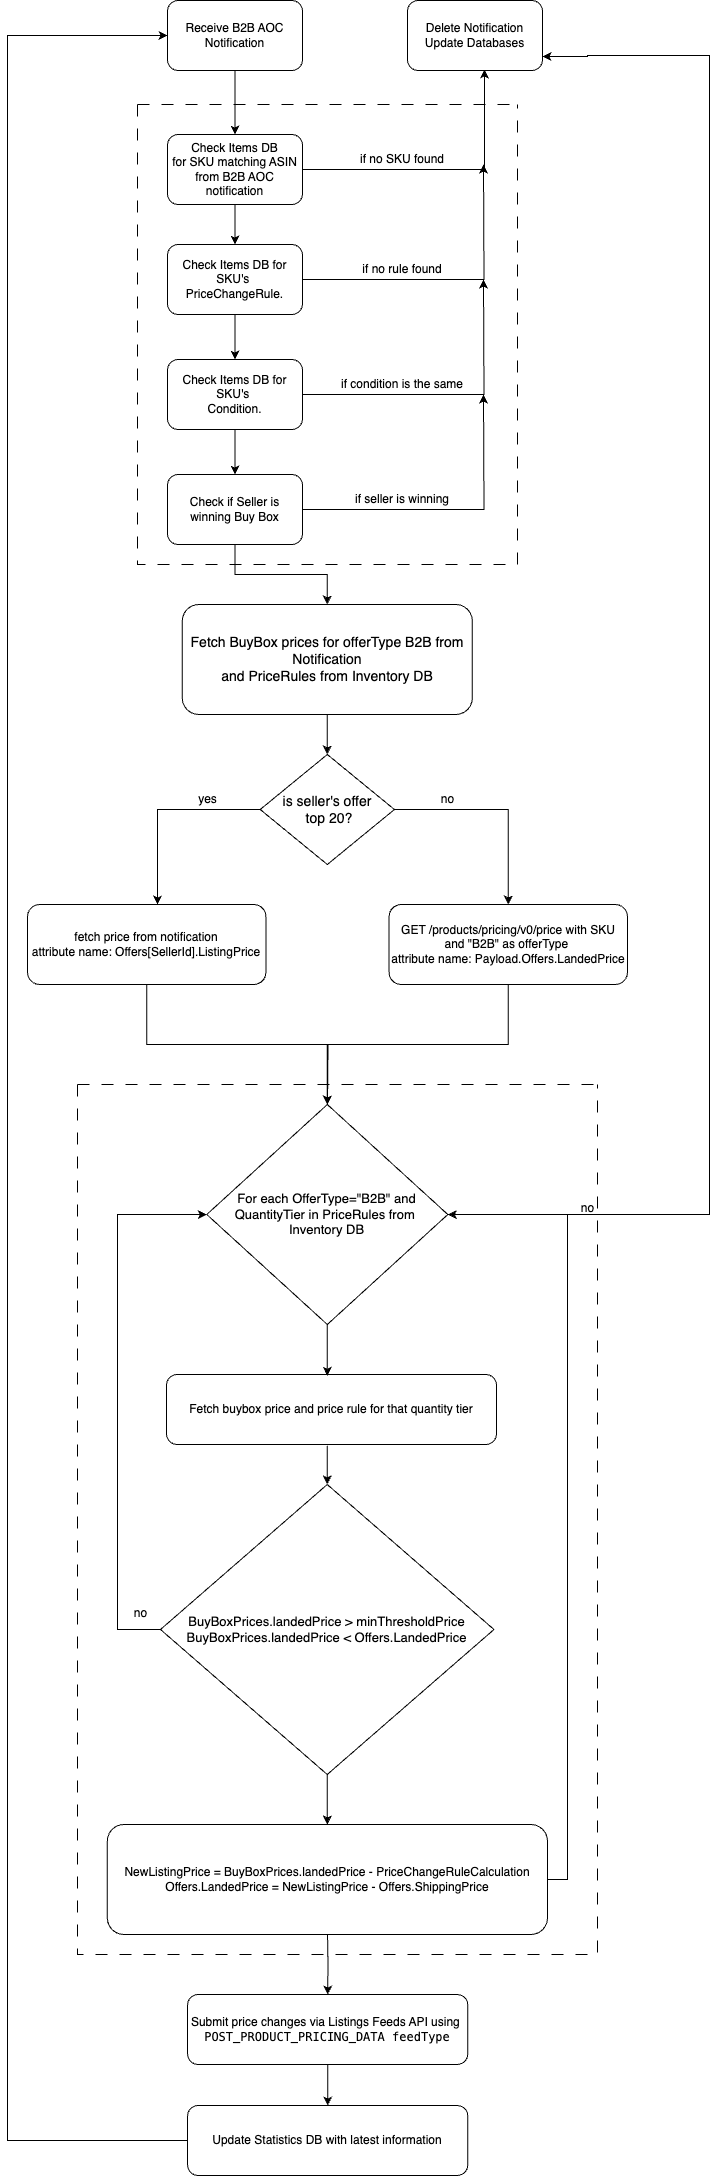

The diagram above was exported from draw.io. Its source (the exported page's mxGraphModel, read from the mxfile embedded in the PNG):
<mxGraphModel dx="1114" dy="606" grid="1" gridSize="10" guides="1" tooltips="1" connect="1" arrows="1" fold="1" page="1" pageScale="1" pageWidth="827" pageHeight="1169" math="0" shadow="0">
  <root>
    <mxCell id="WIyWlLk6GJQsqaUBKTNV-0" />
    <mxCell id="WIyWlLk6GJQsqaUBKTNV-1" parent="WIyWlLk6GJQsqaUBKTNV-0" />
    <mxCell id="WIyWlLk6GJQsqaUBKTNV-3" value="Receive B2B AOC Notification" style="rounded=1;whiteSpace=wrap;html=1;fontSize=12;glass=0;strokeWidth=1;shadow=0;" parent="WIyWlLk6GJQsqaUBKTNV-1" vertex="1">
      <mxGeometry x="220" y="156" width="135" height="70" as="geometry" />
    </mxCell>
    <mxCell id="iQXRHkNr4KUoU6AZbd5T-7" style="edgeStyle=orthogonalEdgeStyle;rounded=0;orthogonalLoop=1;jettySize=auto;html=1;exitX=0.5;exitY=1;exitDx=0;exitDy=0;entryX=0.5;entryY=0;entryDx=0;entryDy=0;" parent="WIyWlLk6GJQsqaUBKTNV-1" source="WIyWlLk6GJQsqaUBKTNV-3" target="iQXRHkNr4KUoU6AZbd5T-6" edge="1">
      <mxGeometry relative="1" as="geometry">
        <mxPoint x="287.1099999999999" y="250" as="sourcePoint" />
      </mxGeometry>
    </mxCell>
    <mxCell id="iQXRHkNr4KUoU6AZbd5T-8" style="edgeStyle=orthogonalEdgeStyle;rounded=0;orthogonalLoop=1;jettySize=auto;html=1;exitX=1;exitY=0.5;exitDx=0;exitDy=0;entryX=0.57;entryY=0.986;entryDx=0;entryDy=0;entryPerimeter=0;" parent="WIyWlLk6GJQsqaUBKTNV-1" source="iQXRHkNr4KUoU6AZbd5T-6" edge="1" target="iQXRHkNr4KUoU6AZbd5T-58">
      <mxGeometry relative="1" as="geometry">
        <mxPoint x="536" y="190" as="targetPoint" />
      </mxGeometry>
    </mxCell>
    <mxCell id="iQXRHkNr4KUoU6AZbd5T-12" style="edgeStyle=orthogonalEdgeStyle;rounded=0;orthogonalLoop=1;jettySize=auto;html=1;exitX=0.5;exitY=1;exitDx=0;exitDy=0;" parent="WIyWlLk6GJQsqaUBKTNV-1" source="iQXRHkNr4KUoU6AZbd5T-6" target="iQXRHkNr4KUoU6AZbd5T-10" edge="1">
      <mxGeometry relative="1" as="geometry" />
    </mxCell>
    <mxCell id="iQXRHkNr4KUoU6AZbd5T-6" value="Check Items DB &lt;br&gt;for SKU matching ASIN from B2B AOC notification" style="rounded=1;whiteSpace=wrap;html=1;fontSize=12;glass=0;strokeWidth=1;shadow=0;" parent="WIyWlLk6GJQsqaUBKTNV-1" vertex="1">
      <mxGeometry x="220" y="290" width="135" height="70" as="geometry" />
    </mxCell>
    <mxCell id="iQXRHkNr4KUoU6AZbd5T-9" value="if no SKU found" style="text;html=1;strokeColor=none;fillColor=none;align=center;verticalAlign=middle;whiteSpace=wrap;rounded=0;" parent="WIyWlLk6GJQsqaUBKTNV-1" vertex="1">
      <mxGeometry x="390" y="300" width="130" height="30" as="geometry" />
    </mxCell>
    <mxCell id="iQXRHkNr4KUoU6AZbd5T-11" style="edgeStyle=orthogonalEdgeStyle;rounded=0;orthogonalLoop=1;jettySize=auto;html=1;exitX=1;exitY=0.5;exitDx=0;exitDy=0;" parent="WIyWlLk6GJQsqaUBKTNV-1" source="iQXRHkNr4KUoU6AZbd5T-10" edge="1">
      <mxGeometry relative="1" as="geometry">
        <mxPoint x="536" y="320" as="targetPoint" />
      </mxGeometry>
    </mxCell>
    <mxCell id="iQXRHkNr4KUoU6AZbd5T-17" style="edgeStyle=orthogonalEdgeStyle;rounded=0;orthogonalLoop=1;jettySize=auto;html=1;exitX=0.5;exitY=1;exitDx=0;exitDy=0;entryX=0.5;entryY=0;entryDx=0;entryDy=0;" parent="WIyWlLk6GJQsqaUBKTNV-1" source="iQXRHkNr4KUoU6AZbd5T-10" target="iQXRHkNr4KUoU6AZbd5T-15" edge="1">
      <mxGeometry relative="1" as="geometry" />
    </mxCell>
    <mxCell id="iQXRHkNr4KUoU6AZbd5T-10" value="Check Items&amp;nbsp;DB for SKU's&amp;nbsp;&lt;br&gt;PriceChangeRule." style="rounded=1;whiteSpace=wrap;html=1;fontSize=12;glass=0;strokeWidth=1;shadow=0;" parent="WIyWlLk6GJQsqaUBKTNV-1" vertex="1">
      <mxGeometry x="220" y="400" width="135" height="70" as="geometry" />
    </mxCell>
    <mxCell id="iQXRHkNr4KUoU6AZbd5T-13" value="if no rule found" style="text;html=1;strokeColor=none;fillColor=none;align=center;verticalAlign=middle;whiteSpace=wrap;rounded=0;" parent="WIyWlLk6GJQsqaUBKTNV-1" vertex="1">
      <mxGeometry x="390" y="410" width="130" height="30" as="geometry" />
    </mxCell>
    <mxCell id="iQXRHkNr4KUoU6AZbd5T-14" style="edgeStyle=orthogonalEdgeStyle;rounded=0;orthogonalLoop=1;jettySize=auto;html=1;exitX=1;exitY=0.5;exitDx=0;exitDy=0;" parent="WIyWlLk6GJQsqaUBKTNV-1" source="iQXRHkNr4KUoU6AZbd5T-15" edge="1">
      <mxGeometry relative="1" as="geometry">
        <mxPoint x="536" y="435" as="targetPoint" />
      </mxGeometry>
    </mxCell>
    <mxCell id="iQXRHkNr4KUoU6AZbd5T-21" style="edgeStyle=orthogonalEdgeStyle;rounded=0;orthogonalLoop=1;jettySize=auto;html=1;exitX=0.5;exitY=1;exitDx=0;exitDy=0;entryX=0.5;entryY=0;entryDx=0;entryDy=0;" parent="WIyWlLk6GJQsqaUBKTNV-1" source="iQXRHkNr4KUoU6AZbd5T-15" target="iQXRHkNr4KUoU6AZbd5T-19" edge="1">
      <mxGeometry relative="1" as="geometry" />
    </mxCell>
    <mxCell id="iQXRHkNr4KUoU6AZbd5T-15" value="Check Items&amp;nbsp;DB for SKU's&amp;nbsp;&lt;br&gt;Condition." style="rounded=1;whiteSpace=wrap;html=1;fontSize=12;glass=0;strokeWidth=1;shadow=0;" parent="WIyWlLk6GJQsqaUBKTNV-1" vertex="1">
      <mxGeometry x="220" y="515" width="135" height="70" as="geometry" />
    </mxCell>
    <mxCell id="iQXRHkNr4KUoU6AZbd5T-16" value="if condition is the same" style="text;html=1;strokeColor=none;fillColor=none;align=center;verticalAlign=middle;whiteSpace=wrap;rounded=0;" parent="WIyWlLk6GJQsqaUBKTNV-1" vertex="1">
      <mxGeometry x="390" y="525" width="130" height="30" as="geometry" />
    </mxCell>
    <mxCell id="iQXRHkNr4KUoU6AZbd5T-18" style="edgeStyle=orthogonalEdgeStyle;rounded=0;orthogonalLoop=1;jettySize=auto;html=1;exitX=1;exitY=0.5;exitDx=0;exitDy=0;" parent="WIyWlLk6GJQsqaUBKTNV-1" source="iQXRHkNr4KUoU6AZbd5T-19" edge="1">
      <mxGeometry relative="1" as="geometry">
        <mxPoint x="536" y="550" as="targetPoint" />
      </mxGeometry>
    </mxCell>
    <mxCell id="iQXRHkNr4KUoU6AZbd5T-24" style="edgeStyle=orthogonalEdgeStyle;rounded=0;orthogonalLoop=1;jettySize=auto;html=1;exitX=0.5;exitY=1;exitDx=0;exitDy=0;entryX=0.5;entryY=0;entryDx=0;entryDy=0;" parent="WIyWlLk6GJQsqaUBKTNV-1" source="iQXRHkNr4KUoU6AZbd5T-19" target="iQXRHkNr4KUoU6AZbd5T-23" edge="1">
      <mxGeometry relative="1" as="geometry" />
    </mxCell>
    <mxCell id="iQXRHkNr4KUoU6AZbd5T-19" value="Check if Seller is winning Buy Box" style="rounded=1;whiteSpace=wrap;html=1;fontSize=12;glass=0;strokeWidth=1;shadow=0;" parent="WIyWlLk6GJQsqaUBKTNV-1" vertex="1">
      <mxGeometry x="220" y="630" width="135" height="70" as="geometry" />
    </mxCell>
    <mxCell id="iQXRHkNr4KUoU6AZbd5T-20" value="if seller is winning" style="text;html=1;strokeColor=none;fillColor=none;align=center;verticalAlign=middle;whiteSpace=wrap;rounded=0;" parent="WIyWlLk6GJQsqaUBKTNV-1" vertex="1">
      <mxGeometry x="390" y="640" width="130" height="30" as="geometry" />
    </mxCell>
    <mxCell id="iQXRHkNr4KUoU6AZbd5T-22" value="" style="swimlane;startSize=0;dashed=1;dashPattern=12 12;" parent="WIyWlLk6GJQsqaUBKTNV-1" vertex="1">
      <mxGeometry x="190" y="260" width="380" height="460" as="geometry" />
    </mxCell>
    <mxCell id="iQXRHkNr4KUoU6AZbd5T-37" style="edgeStyle=orthogonalEdgeStyle;rounded=0;orthogonalLoop=1;jettySize=auto;html=1;exitX=0.5;exitY=1;exitDx=0;exitDy=0;entryX=0.5;entryY=0;entryDx=0;entryDy=0;" parent="WIyWlLk6GJQsqaUBKTNV-1" source="iQXRHkNr4KUoU6AZbd5T-23" target="iQXRHkNr4KUoU6AZbd5T-27" edge="1">
      <mxGeometry relative="1" as="geometry" />
    </mxCell>
    <mxCell id="iQXRHkNr4KUoU6AZbd5T-23" value="&lt;font style=&quot;font-size: 14px;&quot;&gt;Fetch BuyBox prices for offerType B2B from Notification&lt;br&gt;and PriceRules from Inventory DB&lt;/font&gt;" style="rounded=1;whiteSpace=wrap;html=1;fontSize=12;glass=0;strokeWidth=1;shadow=0;" parent="WIyWlLk6GJQsqaUBKTNV-1" vertex="1">
      <mxGeometry x="234.75" y="760" width="290.12" height="110" as="geometry" />
    </mxCell>
    <mxCell id="iQXRHkNr4KUoU6AZbd5T-34" style="edgeStyle=orthogonalEdgeStyle;rounded=0;orthogonalLoop=1;jettySize=auto;html=1;exitX=1;exitY=0.5;exitDx=0;exitDy=0;" parent="WIyWlLk6GJQsqaUBKTNV-1" source="iQXRHkNr4KUoU6AZbd5T-27" target="iQXRHkNr4KUoU6AZbd5T-33" edge="1">
      <mxGeometry relative="1" as="geometry" />
    </mxCell>
    <mxCell id="iQXRHkNr4KUoU6AZbd5T-44" style="edgeStyle=orthogonalEdgeStyle;rounded=0;orthogonalLoop=1;jettySize=auto;html=1;exitX=0;exitY=0.5;exitDx=0;exitDy=0;" parent="WIyWlLk6GJQsqaUBKTNV-1" source="iQXRHkNr4KUoU6AZbd5T-27" target="iQXRHkNr4KUoU6AZbd5T-36" edge="1">
      <mxGeometry relative="1" as="geometry">
        <Array as="points">
          <mxPoint x="210" y="965" />
        </Array>
      </mxGeometry>
    </mxCell>
    <mxCell id="iQXRHkNr4KUoU6AZbd5T-27" value="&lt;font style=&quot;font-size: 14px;&quot;&gt;is seller's offer&lt;br&gt;&amp;nbsp;top 20?&lt;br&gt;&lt;/font&gt;" style="rhombus;whiteSpace=wrap;html=1;" parent="WIyWlLk6GJQsqaUBKTNV-1" vertex="1">
      <mxGeometry x="312.7" y="910" width="134.22" height="110" as="geometry" />
    </mxCell>
    <mxCell id="iQXRHkNr4KUoU6AZbd5T-48" style="edgeStyle=orthogonalEdgeStyle;rounded=0;orthogonalLoop=1;jettySize=auto;html=1;exitX=0.5;exitY=1;exitDx=0;exitDy=0;" parent="WIyWlLk6GJQsqaUBKTNV-1" source="iQXRHkNr4KUoU6AZbd5T-33" edge="1">
      <mxGeometry relative="1" as="geometry">
        <mxPoint x="380" y="1260" as="targetPoint" />
      </mxGeometry>
    </mxCell>
    <mxCell id="iQXRHkNr4KUoU6AZbd5T-33" value="&lt;span style=&quot;background-color: initial; text-align: start; caret-color: rgb(0, 0, 0);&quot;&gt;GET /products/pricing/v0/price with SKU and &quot;B2B&quot; as offerType&amp;nbsp;&lt;/span&gt;&lt;br&gt;&lt;span style=&quot;background-color: initial; text-align: start; caret-color: rgb(0, 0, 0);&quot;&gt;attribute name: Payload.Offers.LandedPrice&lt;/span&gt;" style="rounded=1;whiteSpace=wrap;html=1;fontSize=12;glass=0;strokeWidth=1;shadow=0;" parent="WIyWlLk6GJQsqaUBKTNV-1" vertex="1">
      <mxGeometry x="441.57" y="1060" width="238.43" height="80" as="geometry" />
    </mxCell>
    <mxCell id="iQXRHkNr4KUoU6AZbd5T-36" value="fetch price from notification&lt;br style=&quot;border-color: var(--border-color);&quot;&gt;attribute name: Offers[SellerId].ListingPrice" style="rounded=1;whiteSpace=wrap;html=1;fontSize=12;glass=0;strokeWidth=1;shadow=0;" parent="WIyWlLk6GJQsqaUBKTNV-1" vertex="1">
      <mxGeometry x="79.99999999999997" y="1060" width="238.43" height="80" as="geometry" />
    </mxCell>
    <mxCell id="iQXRHkNr4KUoU6AZbd5T-49" style="edgeStyle=orthogonalEdgeStyle;rounded=0;orthogonalLoop=1;jettySize=auto;html=1;exitX=1;exitY=0.5;exitDx=0;exitDy=0;entryX=1;entryY=0.5;entryDx=0;entryDy=0;" parent="WIyWlLk6GJQsqaUBKTNV-1" source="knQx48m2iBEiuHPTLTuN-1" edge="1">
      <mxGeometry relative="1" as="geometry">
        <mxPoint x="595" y="212" as="targetPoint" />
        <Array as="points">
          <mxPoint x="762" y="1370" />
          <mxPoint x="762" y="211" />
          <mxPoint x="640" y="211" />
          <mxPoint x="640" y="212" />
        </Array>
        <mxPoint x="500.30999999999995" y="1391" as="sourcePoint" />
      </mxGeometry>
    </mxCell>
    <mxCell id="iQXRHkNr4KUoU6AZbd5T-52" style="edgeStyle=orthogonalEdgeStyle;rounded=0;orthogonalLoop=1;jettySize=auto;html=1;exitX=0.5;exitY=1;exitDx=0;exitDy=0;entryX=0.5;entryY=0;entryDx=0;entryDy=0;" parent="WIyWlLk6GJQsqaUBKTNV-1" source="iQXRHkNr4KUoU6AZbd5T-40" target="iQXRHkNr4KUoU6AZbd5T-51" edge="1">
      <mxGeometry relative="1" as="geometry" />
    </mxCell>
    <mxCell id="knQx48m2iBEiuHPTLTuN-7" style="edgeStyle=orthogonalEdgeStyle;rounded=0;orthogonalLoop=1;jettySize=auto;html=1;exitX=0;exitY=0.5;exitDx=0;exitDy=0;entryX=0;entryY=0.5;entryDx=0;entryDy=0;" edge="1" parent="WIyWlLk6GJQsqaUBKTNV-1" source="iQXRHkNr4KUoU6AZbd5T-40" target="knQx48m2iBEiuHPTLTuN-1">
      <mxGeometry relative="1" as="geometry">
        <Array as="points">
          <mxPoint x="170" y="1785" />
          <mxPoint x="170" y="1370" />
        </Array>
      </mxGeometry>
    </mxCell>
    <mxCell id="iQXRHkNr4KUoU6AZbd5T-40" value="&lt;font style=&quot;font-size: 13px;&quot;&gt;BuyBoxPrices.landedPrice &amp;gt; minThresholdPrice &lt;br&gt;BuyBoxPrices.landedPrice &amp;lt; Offers.LandedPrice&lt;br&gt;&lt;/font&gt;" style="rhombus;whiteSpace=wrap;html=1;" parent="WIyWlLk6GJQsqaUBKTNV-1" vertex="1">
      <mxGeometry x="213" y="1640" width="333.46" height="290" as="geometry" />
    </mxCell>
    <mxCell id="iQXRHkNr4KUoU6AZbd5T-45" value="yes" style="text;html=1;align=center;verticalAlign=middle;resizable=0;points=[];autosize=1;strokeColor=none;fillColor=none;" parent="WIyWlLk6GJQsqaUBKTNV-1" vertex="1">
      <mxGeometry x="239.61" y="940" width="40" height="30" as="geometry" />
    </mxCell>
    <mxCell id="iQXRHkNr4KUoU6AZbd5T-46" value="no" style="text;html=1;align=center;verticalAlign=middle;resizable=0;points=[];autosize=1;strokeColor=none;fillColor=none;" parent="WIyWlLk6GJQsqaUBKTNV-1" vertex="1">
      <mxGeometry x="480" y="940" width="40" height="30" as="geometry" />
    </mxCell>
    <mxCell id="iQXRHkNr4KUoU6AZbd5T-50" value="no" style="text;html=1;align=center;verticalAlign=middle;resizable=0;points=[];autosize=1;strokeColor=none;fillColor=none;" parent="WIyWlLk6GJQsqaUBKTNV-1" vertex="1">
      <mxGeometry x="620" y="1349" width="40" height="30" as="geometry" />
    </mxCell>
    <mxCell id="iQXRHkNr4KUoU6AZbd5T-54" style="edgeStyle=orthogonalEdgeStyle;rounded=0;orthogonalLoop=1;jettySize=auto;html=1;entryX=0.5;entryY=0;entryDx=0;entryDy=0;" parent="WIyWlLk6GJQsqaUBKTNV-1" target="iQXRHkNr4KUoU6AZbd5T-53" edge="1">
      <mxGeometry relative="1" as="geometry">
        <mxPoint x="380" y="2088" as="sourcePoint" />
      </mxGeometry>
    </mxCell>
    <mxCell id="knQx48m2iBEiuHPTLTuN-9" style="edgeStyle=orthogonalEdgeStyle;rounded=0;orthogonalLoop=1;jettySize=auto;html=1;exitX=1;exitY=0.5;exitDx=0;exitDy=0;entryX=1;entryY=0.5;entryDx=0;entryDy=0;" edge="1" parent="WIyWlLk6GJQsqaUBKTNV-1" source="iQXRHkNr4KUoU6AZbd5T-51" target="knQx48m2iBEiuHPTLTuN-1">
      <mxGeometry relative="1" as="geometry">
        <mxPoint x="610" y="1370" as="targetPoint" />
      </mxGeometry>
    </mxCell>
    <mxCell id="iQXRHkNr4KUoU6AZbd5T-51" value="&lt;span style=&quot;text-align: start; caret-color: rgb(0, 0, 0); background-color: initial;&quot;&gt;NewListingPrice = BuyBoxPrices.landedPrice - PriceChangeRuleCalculation&lt;/span&gt;&lt;br&gt;&lt;span style=&quot;text-align: start; caret-color: rgb(0, 0, 0); background-color: initial;&quot;&gt;Offers.LandedPrice = NewListingPrice - Offers.ShippingPrice&lt;/span&gt;" style="rounded=1;whiteSpace=wrap;html=1;fontSize=12;glass=0;strokeWidth=1;shadow=0;" parent="WIyWlLk6GJQsqaUBKTNV-1" vertex="1">
      <mxGeometry x="159.81" y="1980" width="440.19" height="110" as="geometry" />
    </mxCell>
    <mxCell id="iQXRHkNr4KUoU6AZbd5T-56" style="edgeStyle=orthogonalEdgeStyle;rounded=0;orthogonalLoop=1;jettySize=auto;html=1;exitX=0.5;exitY=1;exitDx=0;exitDy=0;" parent="WIyWlLk6GJQsqaUBKTNV-1" source="iQXRHkNr4KUoU6AZbd5T-53" target="iQXRHkNr4KUoU6AZbd5T-55" edge="1">
      <mxGeometry relative="1" as="geometry" />
    </mxCell>
    <mxCell id="iQXRHkNr4KUoU6AZbd5T-53" value="&lt;div style=&quot;text-align: start;&quot;&gt;Submit price changes via Listings Feeds API using&amp;nbsp;&lt;/div&gt;&lt;code style=&quot;caret-color: rgb(0, 0, 0); text-align: start;&quot;&gt;POST_PRODUCT_PRICING_DATA feedType&lt;/code&gt;" style="rounded=1;whiteSpace=wrap;html=1;fontSize=12;glass=0;strokeWidth=1;shadow=0;" parent="WIyWlLk6GJQsqaUBKTNV-1" vertex="1">
      <mxGeometry x="240.07" y="2150" width="280.24" height="70" as="geometry" />
    </mxCell>
    <mxCell id="iQXRHkNr4KUoU6AZbd5T-57" style="edgeStyle=elbowEdgeStyle;rounded=0;orthogonalLoop=1;jettySize=auto;html=1;exitX=0;exitY=0.5;exitDx=0;exitDy=0;entryX=0;entryY=0.5;entryDx=0;entryDy=0;" parent="WIyWlLk6GJQsqaUBKTNV-1" source="iQXRHkNr4KUoU6AZbd5T-55" target="WIyWlLk6GJQsqaUBKTNV-3" edge="1">
      <mxGeometry relative="1" as="geometry">
        <mxPoint x="80.00000000000011" y="1870" as="sourcePoint" />
        <mxPoint x="60" y="40" as="targetPoint" />
        <Array as="points">
          <mxPoint x="60" y="970" />
        </Array>
      </mxGeometry>
    </mxCell>
    <mxCell id="iQXRHkNr4KUoU6AZbd5T-55" value="&lt;div style=&quot;text-align: start;&quot;&gt;Update Statistics DB with latest information&lt;/div&gt;" style="rounded=1;whiteSpace=wrap;html=1;fontSize=12;glass=0;strokeWidth=1;shadow=0;" parent="WIyWlLk6GJQsqaUBKTNV-1" vertex="1">
      <mxGeometry x="240.07" y="2261" width="280.24" height="70" as="geometry" />
    </mxCell>
    <mxCell id="iQXRHkNr4KUoU6AZbd5T-58" value="Delete Notification&lt;br&gt;Update Databases" style="rounded=1;whiteSpace=wrap;html=1;fontSize=12;glass=0;strokeWidth=1;shadow=0;" parent="WIyWlLk6GJQsqaUBKTNV-1" vertex="1">
      <mxGeometry x="460" y="156" width="135" height="70" as="geometry" />
    </mxCell>
    <mxCell id="knQx48m2iBEiuHPTLTuN-2" value="" style="edgeStyle=orthogonalEdgeStyle;rounded=0;orthogonalLoop=1;jettySize=auto;html=1;exitX=0.5;exitY=1;exitDx=0;exitDy=0;entryX=0.5;entryY=0;entryDx=0;entryDy=0;" edge="1" parent="WIyWlLk6GJQsqaUBKTNV-1" source="iQXRHkNr4KUoU6AZbd5T-36" target="knQx48m2iBEiuHPTLTuN-1">
      <mxGeometry relative="1" as="geometry">
        <Array as="points" />
        <mxPoint x="199" y="1140" as="sourcePoint" />
        <mxPoint x="380" y="1630" as="targetPoint" />
      </mxGeometry>
    </mxCell>
    <mxCell id="knQx48m2iBEiuHPTLTuN-1" value="&lt;font style=&quot;font-size: 13px;&quot;&gt;For each OfferType=&quot;B2B&quot; and QuantityTier in PriceRules from&amp;nbsp;&lt;/font&gt;&lt;div&gt;&lt;font style=&quot;font-size: 13px;&quot;&gt;Inventory DB&lt;/font&gt;&lt;/div&gt;" style="rhombus;whiteSpace=wrap;html=1;" vertex="1" parent="WIyWlLk6GJQsqaUBKTNV-1">
      <mxGeometry x="259.3" y="1260" width="241.01" height="220" as="geometry" />
    </mxCell>
    <mxCell id="knQx48m2iBEiuHPTLTuN-3" value="&lt;div style=&quot;text-align: start;&quot;&gt;Fetch buybox price and price rule for&lt;span style=&quot;background-color: initial;&quot;&gt;&amp;nbsp;that quantity tier&lt;/span&gt;&lt;/div&gt;" style="rounded=1;whiteSpace=wrap;html=1;fontSize=12;glass=0;strokeWidth=1;shadow=0;" vertex="1" parent="WIyWlLk6GJQsqaUBKTNV-1">
      <mxGeometry x="219" y="1530" width="330" height="70" as="geometry" />
    </mxCell>
    <mxCell id="knQx48m2iBEiuHPTLTuN-5" style="edgeStyle=orthogonalEdgeStyle;rounded=0;orthogonalLoop=1;jettySize=auto;html=1;entryX=0.487;entryY=0.019;entryDx=0;entryDy=0;entryPerimeter=0;" edge="1" parent="WIyWlLk6GJQsqaUBKTNV-1" source="knQx48m2iBEiuHPTLTuN-1" target="knQx48m2iBEiuHPTLTuN-3">
      <mxGeometry relative="1" as="geometry">
        <mxPoint x="380" y="1481" as="sourcePoint" />
        <mxPoint x="380" y="1521" as="targetPoint" />
      </mxGeometry>
    </mxCell>
    <mxCell id="knQx48m2iBEiuHPTLTuN-6" style="edgeStyle=orthogonalEdgeStyle;rounded=0;orthogonalLoop=1;jettySize=auto;html=1;exitX=0.487;exitY=1.019;exitDx=0;exitDy=0;exitPerimeter=0;entryX=0.5;entryY=0;entryDx=0;entryDy=0;" edge="1" parent="WIyWlLk6GJQsqaUBKTNV-1" source="knQx48m2iBEiuHPTLTuN-3" target="iQXRHkNr4KUoU6AZbd5T-40">
      <mxGeometry relative="1" as="geometry">
        <mxPoint x="390" y="1490" as="sourcePoint" />
        <mxPoint x="390" y="1541" as="targetPoint" />
        <Array as="points">
          <mxPoint x="380" y="1640" />
        </Array>
      </mxGeometry>
    </mxCell>
    <mxCell id="knQx48m2iBEiuHPTLTuN-8" value="no" style="text;html=1;align=center;verticalAlign=middle;resizable=0;points=[];autosize=1;strokeColor=none;fillColor=none;" vertex="1" parent="WIyWlLk6GJQsqaUBKTNV-1">
      <mxGeometry x="173" y="1754" width="40" height="30" as="geometry" />
    </mxCell>
    <mxCell id="knQx48m2iBEiuHPTLTuN-10" value="" style="swimlane;startSize=0;dashed=1;dashPattern=12 12;" vertex="1" parent="WIyWlLk6GJQsqaUBKTNV-1">
      <mxGeometry x="130" y="1240" width="520" height="870" as="geometry" />
    </mxCell>
  </root>
</mxGraphModel>